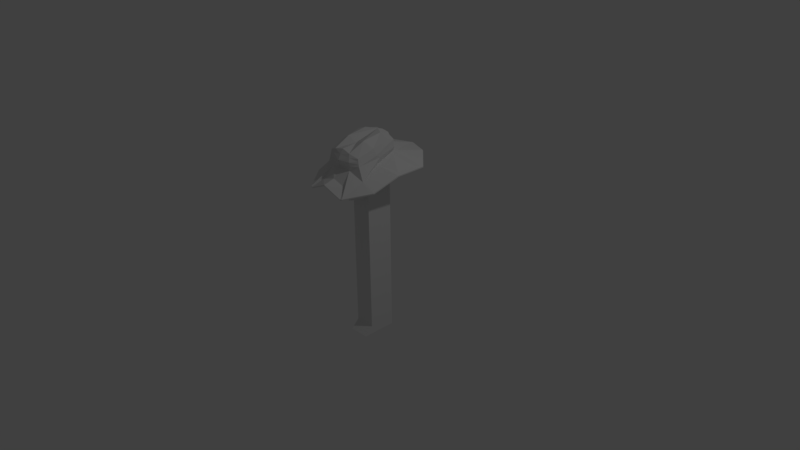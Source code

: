 # Source: dispenser.blend  (saved by Blender 2.77.0; exported with 4.5.12 LTS)
import bpy
from mathutils import Matrix  # noqa: F401  (used for matrix-valued properties, if any)

bpy.ops.wm.read_factory_settings(use_empty=True)
scene = bpy.context.scene
scene.name = 'Scene'

# ---- collections
col_collection_1 = bpy.data.collections.new('Collection 1'); scene.collection.children.link(col_collection_1)

# ---- materials (node trees are filled in below, after node groups)
mat_none = bpy.data.materials.new('None')
mat_none.alpha_threshold = 0.0
mat_none.use_transparent_shadow = False
mat_none.specular_color = (0.8, 0.8, 0.8)
mat_none.roughness = 0.5
mat_none.line_color = (0.0, 0.0, 0.0, 1.0)
mat_material = bpy.data.materials.new('Material')
mat_material.alpha_threshold = 0.0
mat_material.use_transparent_shadow = False
mat_material.roughness = 0.5
mat_material.line_color = (0.0, 0.0, 0.0, 1.0)

# ---- material node trees

# ---- world
world_world = bpy.data.worlds.new('World'); scene.world = world_world
world_world.color = (0.05088, 0.05088, 0.05088)
world_world.use_sun_shadow = False
world_world.sun_shadow_jitter_overblur = 0.0
world_world.cycles.sampling_method = 'MANUAL'

# ---- cameras
cam_camera = bpy.data.cameras.new('Camera')
cam_camera.clip_end = 100.0
cam_camera.lens = 35.0
cam_camera.sensor_width = 32.0
cam_camera.sensor_height = 18.0
cam_camera.ortho_scale = 7.314
cam_camera.dof.focus_distance = 0.0
cam_camera.dof.aperture_fstop = 128.0

# ---- lights
light_lamp = bpy.data.lights.new('Lamp', 'POINT')
light_lamp.transmission_factor = 0.0
light_lamp.cutoff_distance = 30.0
light_lamp.energy = 100.0
light_lamp.shadow_buffer_clip_start = 1.001
light_lamp.shadow_soft_size = 0.1
light_lamp.shadow_maximum_resolution = 0.006
light_lamp.use_absolute_resolution = True

# ---- meshes
me_cube_003 = bpy.data.meshes.new('Cube.003')
me_cube_003.from_pydata([(0.1691, -0.7054, 10.82), (0.1993, -0.4782, 10.89), (0.4383, -0.2973, 10.96), (0.3024, -0.5955, 10.88), (0.152, 0.5414, 11.64), (0.3342, 0.4215, 11.51), (0.1059, 0.3426, 11.03), (0.04814, 0.3638, 11.03), (0.4772, -0.5, 11.51), (0.4047, -0.6578, 11.51), (0.2386, -0.8444, 11.83), (0.4396, -0.5, 11.85), (0.0, -0.5, 12.29), (0.0, -0.9374, 11.86), (0.08838, 0.1536, 11.0), (0.1943, 0.2875, 11.01), (0.4491, 0.2362, 11.52), (0.4658, -0.1062, 11.51), (0.3601, 0.01367, 11.01), (0.3585, 0.2624, 11.92), (0.0, 0.6414, 11.75), (0.0, 0.4382, 12.21), (0.1637, -0.2285, 11.01), (0.0, -0.7855, 10.78), (0.4731, -0.1234, 11.92), (0.0, 0.0, 12.35), (0.0, -0.4305, 10.89), (0.0, 0.0419, 10.99), (0.0, -0.629, 10.82), (0.0, 0.3814, 11.03), (-0.1691, -0.7054, 10.82), (-0.3024, -0.5955, 10.88), (-0.4383, -0.2973, 10.96), (-0.1993, -0.4782, 10.89), (-0.152, 0.5414, 11.64), (-0.04814, 0.3638, 11.03), (-0.1059, 0.3426, 11.03), (-0.3342, 0.4215, 11.51), (-0.4772, -0.5, 11.51), (-0.4047, -0.6578, 11.51), (-0.2386, -0.8444, 11.83), (-0.4396, -0.5, 11.85), (-0.08838, 0.1536, 11.0), (-0.1943, 0.2875, 11.01), (-0.4491, 0.2362, 11.52), (-0.3601, 0.01367, 11.01), (-0.4658, -0.1062, 11.51), (-0.3585, 0.2624, 11.92), (-0.1637, -0.2285, 11.01), (-0.4731, -0.1234, 11.92), (0.002137, -1.251, 11.54), (0.002562, -1.256, 11.48), (0.002835, -1.561, 11.43), (0.002549, -1.57, 11.46), (0.004031, -0.3495, 11.97), (0.08889, 0.5163, 12.02), (0.5836, 0.2302, 11.99), (0.5817, -0.3066, 11.82), (0.2929, -0.328, 11.9), (0.288, -0.4847, 12.41), (0.2907, 0.07773, 12.49), (0.002349, 0.2541, 12.49), (0.002015, -0.4756, 12.29), (0.2659, -0.9426, 12.19), (-0.001132, -0.9197, 12.25), (0.291, -0.8658, 11.74), (0.5786, -0.8734, 11.61), (0.5836, 0.2302, 11.99), (0.5817, -0.3066, 11.82), (0.622, 0.2484, 12.15), (0.6182, -0.2374, 12.0), (0.5643, 0.2529, 12.03), (0.3405, -1.011, 11.9), (0.001376, -1.029, 11.88), (0.002054, -0.966, 11.76), (0.3128, -0.9972, 11.77), (0.5615, -0.8899, 11.9), (0.6952, -0.8955, 11.54), (0.5798, 0.1077, 12.39), (0.006577, 0.5595, 12.05), (0.441, -1.249, 11.4), (0.5471, -1.53, 11.23), (0.5474, -1.52, 11.2), (0.6073, -1.519, 11.24), (0.6076, -1.51, 11.21), (0.4119, -1.175, 11.44), (0.5817, -0.3066, 11.82), (1.086, -0.8838, 11.33), (1.086, -0.893, 11.36), (1.173, -0.1319, 11.63), (1.174, -0.1227, 11.6), (1.241, 0.6583, 11.67), (1.241, 0.6675, 11.64), (0.01431, 1.485, 11.77), (0.6107, 1.272, 11.77), (0.01459, 1.494, 11.74), (0.611, 1.281, 11.74), (0.002603, -0.9829, 11.68), (0.51, -0.8729, 12.1), (0.5637, -0.4072, 12.26), (0.5274, -0.8786, 12.03), (0.3002, -0.9834, 12.1), (0.3346, -1.024, 12.0), (0.5448, -0.8844, 11.96), (0.5919, -0.377, 12.17), (0.62, -0.3468, 12.08), (-0.000217, -1.006, 12.13), (0.000698, -1.092, 12.0), (0.5941, 0.1712, 12.37), (0.6085, 0.2347, 12.36), (0.1513, 0.3574, 12.45), (0.2868, 0.3334, 12.41), (0.004567, 0.4082, 12.43), (0.1589, 0.471, 12.36), (0.3133, 0.3968, 12.29), (-0.000788, -1.57, 11.46), (-0.000502, -1.561, 11.43), (-0.2834, -0.3247, 11.89), (-0.5708, -0.2998, 11.82), (-0.5689, 0.2369, 11.98), (-0.07152, 0.5173, 12.02), (-0.2882, -0.4814, 12.41), (-0.00041, -0.4756, 12.29), (0.004712, 0.2541, 12.49), (-0.2856, 0.08108, 12.49), (-0.2681, -0.9395, 12.19), (-0.00178, -0.9197, 12.25), (-0.2853, -0.8625, 11.73), (-0.5711, -0.8667, 11.61), (-0.5708, -0.2998, 11.82), (-0.5689, 0.2369, 11.98), (-0.6097, 0.2556, 12.14), (-0.55, 0.2594, 12.02), (-0.6092, -0.2303, 11.99), (-0.3391, -1.007, 11.9), (-0.3091, -0.9936, 11.76), (0.000145, -1.029, 11.88), (-0.6868, -0.8874, 11.53), (-0.5585, -0.8833, 11.89), (-0.5727, 0.1144, 12.38), (0.01094, 0.5594, 12.05), (-0.4345, -1.244, 11.4), (-0.5413, -1.523, 11.22), (-0.541, -1.514, 11.19), (-0.6012, -1.503, 11.2), (-0.6015, -1.512, 11.23), (-0.4053, -1.17, 11.44), (-0.5708, -0.2998, 11.82), (-1.074, -0.8804, 11.34), (-1.074, -0.8712, 11.31), (-1.157, -0.1183, 11.61), (-1.157, -0.1091, 11.58), (-1.216, 0.6726, 11.65), (-1.216, 0.6818, 11.62), (-0.5805, 1.279, 11.76), (0.01825, 1.485, 11.77), (0.01853, 1.494, 11.74), (-0.5802, 1.288, 11.73), (-0.5099, -0.867, 12.09), (-0.5606, -0.4007, 12.25), (-0.5263, -0.8725, 12.02), (-0.5427, -0.878, 11.95), (-0.3347, -1.02, 11.99), (-0.3014, -0.9799, 12.09), (-0.5871, -0.3701, 12.16), (-0.6135, -0.3396, 12.07), (-0.001767, -1.092, 12.0), (-0.001774, -1.006, 12.13), (-0.5861, 0.178, 12.36), (-0.5995, 0.2417, 12.35), (-0.1423, 0.3591, 12.45), (-0.2775, 0.3367, 12.4), (0.005252, 0.4082, 12.43), (-0.3014, 0.4004, 12.29), (-0.1473, 0.4727, 12.36)], [], [(0, 1, 2, 3), (4, 5, 6, 7), (8, 9, 3, 2), (10, 11, 12, 13), (14, 7, 6, 15), (16, 17, 18, 15), (19, 4, 20, 21), (1, 22, 18, 2), (23, 0, 10, 13), (11, 24, 25, 12), (17, 8, 2, 18), (24, 19, 21, 25), (5, 16, 15, 6), (22, 14, 15, 18), (26, 27, 14, 22), (17, 16, 19, 24), (8, 17, 24, 11), (0, 3, 9, 10), (28, 26, 22, 1), (16, 5, 4, 19), (27, 29, 7, 14), (9, 8, 11, 10), (20, 4, 7, 29), (1, 0, 23, 28), (30, 31, 32, 33), (34, 35, 36, 37), (38, 32, 31, 39), (40, 13, 12, 41), (42, 43, 36, 35), (44, 43, 45, 46), (47, 21, 20, 34), (33, 32, 45, 48), (40, 30, 23, 13), (41, 12, 25, 49), (46, 45, 32, 38), (49, 25, 21, 47), (37, 36, 43, 44), (48, 45, 43, 42), (26, 48, 42, 27), (46, 49, 47, 44), (38, 41, 49, 46), (39, 31, 30, 40), (28, 33, 48, 26), (44, 47, 34, 37), (27, 42, 35, 29), (39, 40, 41, 38), (20, 29, 35, 34), (23, 30, 33, 28), (50, 51, 52, 53), (59, 60, 61, 62), (63, 59, 62, 64), (65, 58, 57, 66), (57, 56, 67, 68), (69, 70, 57, 71), (72, 73, 74, 75), (70, 76, 77, 57), (60, 78, 61), (79, 71, 67, 55), (57, 77, 66, 68), (80, 50, 53, 81), (71, 57, 68, 67), (56, 55, 67), (66, 57, 68), (81, 53, 52, 82), (66, 77, 83, 84), (57, 66, 86), (77, 66, 87, 88), (77, 57, 89, 88), (86, 66, 87, 90), (57, 71, 91, 89), (56, 57, 90, 92), (71, 79, 93, 94), (79, 55, 95, 93), (55, 56, 96, 95), (56, 92, 96), (71, 94, 91), (96, 92, 91, 94), (66, 87, 84), (77, 88, 83), (83, 88, 87, 84), (92, 90, 89, 91), (95, 96, 94, 93), (51, 85, 82, 52), (83, 81, 82, 84), (76, 72, 75, 77), (97, 54, 58, 65), (98, 99, 59, 63), (99, 78, 60, 59), (87, 88, 89, 90), (100, 101, 102, 103), (104, 100, 103, 105), (101, 106, 107, 102), (108, 104, 105, 109), (110, 108, 109, 111), (111, 109, 69, 114), (103, 102, 72, 76), (105, 103, 76, 70), (102, 107, 73, 72), (109, 105, 70, 69), (110, 111, 114, 113), (61, 110, 113, 112), (61, 78, 108, 110), (78, 99, 104, 108), (63, 64, 106, 101), (99, 98, 100, 104), (98, 63, 101, 100), (97, 65, 85, 51), (75, 74, 50, 80), (50, 115, 116, 51), (121, 122, 123, 124), (125, 126, 122, 121), (127, 128, 118, 117), (118, 129, 130, 119), (131, 132, 118, 133), (134, 135, 74, 136), (133, 118, 137, 138), (124, 123, 139), (140, 120, 130, 132), (118, 129, 128, 137), (141, 142, 115, 50), (132, 130, 129, 118), (119, 130, 120), (128, 129, 118), (142, 143, 116, 115), (128, 144, 145, 137), (118, 147, 128), (137, 148, 149, 128), (137, 148, 150, 118), (147, 151, 149, 128), (118, 150, 152, 132), (119, 153, 151, 118), (132, 154, 155, 140), (140, 155, 156, 120), (120, 156, 157, 119), (119, 157, 153), (132, 152, 154), (157, 154, 152, 153), (128, 144, 149), (137, 145, 148), (145, 144, 149, 148), (153, 152, 150, 151), (156, 155, 154, 157), (51, 116, 143, 146), (145, 144, 143, 142), (138, 137, 135, 134), (97, 127, 117, 54), (158, 125, 121, 159), (159, 121, 124, 139), (149, 151, 150, 148), (160, 161, 162, 163), (164, 165, 161, 160), (163, 162, 166, 167), (168, 169, 165, 164), (170, 171, 169, 168), (171, 173, 131, 169), (161, 138, 134, 162), (165, 133, 138, 161), (162, 134, 136, 166), (169, 131, 133, 165), (170, 174, 173, 171), (123, 172, 174, 170), (123, 170, 168, 139), (139, 168, 164, 159), (125, 163, 167, 126), (159, 164, 160, 158), (158, 160, 163, 125), (97, 51, 146, 127), (135, 141, 50, 74), (74, 50, 51, 97), (174, 172, 140), (173, 174, 140), (131, 173, 140), (132, 131, 140), (135, 137, 145), (141, 135, 145), (142, 141, 145), (128, 127, 146), (144, 128, 146), (144, 146, 143), (119, 120, 54), (118, 119, 117), (117, 119, 54), (79, 112, 113), (79, 113, 114), (79, 114, 69), (79, 69, 71), (83, 77, 75), (83, 75, 80), (83, 80, 81), (85, 65, 66), (85, 66, 84), (82, 85, 84), (54, 55, 56), (54, 56, 58), (58, 56, 57)])
me_cube_003.materials.append(mat_none)
me_cube_003.use_remesh_preserve_volume = False
me_cube_003.use_remesh_preserve_attributes = False
me_cube_003.use_mirror_vertex_groups = False
me_cube_003.update()
me_cube = bpy.data.meshes.new('Cube')
me_cube.from_pydata([(0.1361, 0.1756, -1.064), (0.1361, -0.2946, -1.064), (0.1361, 0.1756, 1.0), (0.1361, -0.1829, 1.0), (0.1361, -5.96e-08, -1.064), (0.1361, -5.364e-07, 1.0), (0.1361, 0.1756, 0.0), (0.1361, -0.1829, 0.0), (0.1361, -2.98e-07, 0.0), (1.788e-07, 0.1756, -1.064), (0.0, -0.2946, -1.064), (2.384e-07, 0.1756, 1.0), (-5.364e-07, -0.1829, 1.0), (-1.192e-07, -1.788e-07, 1.0), (5.96e-08, 1.192e-07, -1.064), (2.384e-07, 0.1756, 0.0), (-2.98e-07, -0.1829, 0.0), (0.1361, -8.391e-08, -0.9552), (0.1361, 0.1756, -0.9552), (0.1361, -0.1829, -0.9552), (-3.038e-08, -0.1829, -0.9552), (1.849e-07, 0.1756, -0.9552)], [], [(8, 5, 3, 7), (6, 2, 5, 8), (18, 6, 8, 17), (17, 8, 7, 19), (19, 7, 16, 20), (2, 6, 15, 11), (0, 4, 14, 9), (2, 11, 13, 5), (18, 0, 9, 21), (7, 3, 12, 16), (5, 13, 12, 3), (4, 1, 10, 14), (6, 18, 21, 15), (1, 19, 20, 10), (4, 17, 19, 1), (0, 18, 17, 4)])
me_cube.materials.append(mat_material)
me_cube.use_remesh_preserve_volume = False
me_cube.use_remesh_preserve_attributes = False
me_cube.use_mirror_vertex_groups = False
me_cube.update()
arm_armature_001 = bpy.data.armatures.new('Armature.001')  # bones are not reproduced

# ---- objects
ob_armature = bpy.data.objects.new('Armature', arm_armature_001)
ob_cube_003 = bpy.data.objects.new('Cube.003', me_cube_003)
ob_cube = bpy.data.objects.new('Cube', me_cube)
ob_lamp = bpy.data.objects.new('Lamp', light_lamp)
ob_camera = bpy.data.objects.new('Camera', cam_camera)

# ---- transforms, parenting, visibility, modifiers, constraints
ob_armature.location = (0.0, 0.0, -0.7239)
ob_armature.show_in_front = True
ob_armature.lineart.crease_threshold = 0.0
ob_cube_003.parent = ob_armature
ob_cube_003.matrix_parent_inverse = Matrix(((1.0, 0.0, 0.0, 0.0), (0.0, 1.0, 0.0, 0.0), (0.0, 0.0, 1.0, 0.7239), (0.0, 0.0, 0.0, 1.0)))
ob_cube_003.location = (0.0, -4.442e-05, -4.218)
ob_cube_003.scale = (0.4728, 0.4728, 0.4728)
ob_cube_003.lock_rotations_4d = False
ob_cube_003.empty_display_type = 'ARROWS'
ob_cube_003.lineart.crease_threshold = 0.0
_vg = ob_cube_003.vertex_groups.new(name='Pelvis')
_vg = ob_cube_003.vertex_groups.new(name='Torso')
_vg = ob_cube_003.vertex_groups.new(name='Chest')
_vg = ob_cube_003.vertex_groups.new(name='Neck')
for _i, _w in zip([0, 1, 2, 3, 4, 5, 6, 7, 8, 9, 10, 11, 12, 13, 14, 15, 16, 17, 18, 19, 20, 21, 22, 23, 24, 25, 26, 27, 28, 29, 30, 31, 32, 33, 35, 36, 42, 43, 45, 48, 50, 53, 55, 57, 59, 60, 61, 63, 66, 69, 70, 71, 72, 75, 76, 77, 78, 79, 80, 81, 82, 83, 84, 85, 86, 87, 88, 89, 90, 91, 92, 93, 94, 95, 96, 98, 99, 100, 101, 102, 103, 104, 105, 108, 109, 110, 111, 112, 113, 114, 119, 120, 121, 122, 123, 124, 139, 140, 153, 155, 156, 157, 159, 168, 169, 170, 171, 172, 173, 174], [0.0, 0.0, 0.0, 0.0, 0.0, 0.0, 0.0, 0.0, 0.0, 0.0, 0.0, 0.0, 0.0, 0.0, 0.0, 0.0, 0.0, 0.0, 0.0, 0.0, 0.0, 0.0, 0.0, 0.0, 0.0, 0.0, 0.0, 0.0, 0.0, 0.0, 0.0, 0.0, 0.0, 0.0, 0.0, 0.0, 0.0, 0.0, 0.0, 0.0, 0.0, 0.0, 0.0, 0.0, 0.0, 0.0, 0.0, 0.0, 0.0, 0.0, 0.0, 0.0, 0.0, 0.0, 0.0, 0.0, 0.0, 0.0, 0.0, 0.0, 0.0, 0.0, 0.0, 0.0, 0.0, 0.0, 0.0, 0.0, 0.0, 0.0, 0.0, 0.0, 0.0, 0.0, 0.0, 0.0, 0.0, 0.0, 0.0, 0.0, 0.0, 0.0, 0.0, 0.0, 0.0, 0.0, 0.0, 0.0, 0.0, 0.0, 0.0, 0.0, 0.0, 0.0, 0.0, 0.0, 0.0, 0.0, 0.0, 0.0, 0.0, 0.0, 0.0, 0.0, 0.0, 0.0, 0.0, 0.0, 0.0, 0.0]): _vg.add([_i], _w, 'REPLACE')
_vg = ob_cube_003.vertex_groups.new(name='Head')
for _i, _w in zip([0, 1, 2, 3, 4, 5, 6, 7, 8, 9, 10, 11, 12, 13, 14, 15, 16, 17, 18, 19, 20, 21, 22, 23, 24, 25, 26, 27, 28, 29, 30, 31, 32, 33, 34, 35, 36, 37, 38, 39, 40, 41, 42, 43, 44, 45, 46, 47, 48, 49, 50, 51, 52, 53, 54, 55, 56, 57, 58, 59, 60, 61, 62, 63, 64, 65, 66, 67, 68, 69, 70, 71, 72, 73, 74, 75, 76, 77, 78, 79, 80, 81, 82, 83, 84, 85, 86, 87, 88, 89, 90, 91, 92, 93, 94, 95, 96, 97, 98, 99, 100, 101, 102, 103, 104, 105, 106, 107, 108, 109, 110, 111, 112, 113, 114, 115, 116, 117, 118, 119, 120, 121, 122, 123, 124, 125, 126, 127, 128, 129, 130, 131, 132, 133, 134, 135, 136, 137, 138, 139, 140, 141, 142, 143, 144, 145, 146, 147, 148, 149, 150, 151, 152, 153, 154, 155, 156, 157, 158, 159, 160, 161, 162, 163, 164, 165, 166, 167, 168, 169, 170, 171, 172, 173, 174], [1.0, 1.0, 1.0, 1.0, 1.0, 1.0, 1.0, 1.0, 1.0, 1.0, 1.0, 1.0, 1.0, 1.0, 1.0, 1.0, 1.0, 1.0, 1.0, 1.0, 1.0, 1.0, 1.0, 1.0, 1.0, 1.0, 1.0, 1.0, 1.0, 1.0, 1.0, 1.0, 1.0, 1.0, 1.0, 1.0, 1.0, 1.0, 1.0, 1.0, 1.0, 1.0, 1.0, 1.0, 1.0, 1.0, 1.0, 1.0, 1.0, 1.0, 1.0, 1.0, 1.0, 1.0, 0.1179, 0.7215, 0.7743, 1.0, 0.1229, 1.0, 1.0, 1.0, 1.0, 1.0, 1.0, 0.1389, 0.1349, 0.7745, 0.614, 1.0, 1.0, 1.0, 1.0, 0.9997, 1.0, 1.0, 1.0, 1.0, 1.0, 1.0, 1.0, 1.0, 1.0, 1.0, 1.0, 1.0, 0.1174, 1.0, 1.0, 1.0, 1.0, 1.0, 1.0, 1.0, 1.0, 1.0, 1.0, 0.1504, 1.0, 1.0, 1.0, 1.0, 1.0, 1.0, 1.0, 1.0, 1.0, 1.0, 1.0, 1.0, 1.0, 1.0, 1.0, 1.0, 1.0, 1.0, 1.0, 0.1119, 1.0, 1.0, 1.0, 1.0, 1.0, 1.0, 1.0, 1.0, 1.0, 0.1335, 1.0, 0.09291, 0.09216, 0.9999, 0.9999, 1.0, 1.0, 1.0, 1.0, 1.0, 1.0, 1.0, 1.0, 0.9998, 0.9994, 0.9987, 0.1324, 1.0, 0.9999, 1.0, 1.0, 1.0, 0.9999, 1.0, 0.9995, 1.0, 1.0, 1.0, 1.0, 1.0, 1.0, 1.0, 1.0, 1.0, 1.0, 1.0, 1.0, 1.0, 1.0, 1.0, 1.0, 1.0, 1.0, 1.0, 1.0, 1.0, 1.0]): _vg.add([_i], _w, 'REPLACE')
_vg = ob_cube_003.vertex_groups.new(name='Shoulder_L')
for _i, _w in zip([0, 1, 2, 3, 6, 7, 8, 9, 10, 11, 12, 13, 14, 15, 18, 22, 23, 24, 25, 26, 27, 28, 29, 30, 31, 32, 33, 35, 36, 38, 39, 40, 41, 42, 43, 45, 48, 50, 51, 52, 53, 54, 55, 56, 57, 58, 59, 60, 61, 62, 63, 64, 65, 66, 68, 70, 71, 72, 73, 74, 75, 76, 77, 78, 79, 80, 81, 82, 83, 84, 85, 86, 87, 88, 89, 90, 91, 92, 93, 95, 96, 97, 98, 99, 100, 101, 102, 103, 104, 105, 106, 107, 108, 109, 115, 116, 117, 118, 119, 120, 121, 122, 123, 124, 125, 126, 127, 128, 129, 130, 132, 133, 134, 135, 136, 137, 138, 139, 140, 141, 142, 143, 144, 145, 146, 147, 148, 149, 150, 151, 152, 153, 154, 155, 156, 157, 158, 159, 160, 161, 162, 163, 164, 165, 166, 167, 168, 169], [0.0, 0.0, 0.0, 0.0, 0.0, 0.0, 0.0, 0.0, 0.0, 0.0, 0.0, 0.0, 0.0, 0.0, 0.0, 0.0, 0.0, 0.0, 0.0, 0.0, 0.0, 0.0, 0.0, 0.0, 0.0, 0.0, 0.0, 0.0, 0.0, 0.0, 0.0, 0.0, 0.0, 0.0, 0.0, 0.0, 0.0, 0.0, 0.0, 0.0, 0.0, 0.0, 0.0, 0.0, 0.0, 0.0, 0.0, 0.0, 0.0, 0.0, 0.0, 0.0, 0.0, 0.0, 0.0, 0.0, 0.0, 0.0, 0.0, 0.0, 0.0, 0.0, 0.0, 0.0, 0.0, 0.0, 0.0, 0.0, 0.0, 0.0, 0.0, 0.0, 0.0, 0.0, 0.0, 0.0, 0.0, 0.0, 0.0, 0.0, 0.0, 0.0, 0.0, 0.0, 0.0, 0.0, 0.0, 0.0, 0.0, 0.0, 0.0, 0.0, 0.0, 0.0, 0.0, 0.0, 0.0, 0.0, 0.0, 0.0, 0.0, 0.0, 0.0, 0.0, 0.0, 0.0, 0.0, 0.0, 0.0, 0.0, 0.0, 0.0, 0.0, 0.0, 0.0, 0.0, 0.0, 0.0, 0.0, 0.0, 0.0, 0.0, 0.0, 0.0, 0.0, 0.0, 0.0, 0.0, 0.0, 0.0, 0.0, 0.0, 0.0, 0.0, 0.0, 0.0, 0.0, 0.0, 0.0, 0.0, 0.0, 0.0, 0.0, 0.0, 0.0, 0.0, 0.0, 0.0]): _vg.add([_i], _w, 'REPLACE')
_vg = ob_cube_003.vertex_groups.new(name='UpperArm_L')
for _i, _w in zip([0, 1, 2, 3, 4, 5, 6, 7, 8, 9, 10, 11, 12, 13, 14, 15, 16, 17, 18, 19, 20, 21, 22, 23, 24, 25, 26, 27, 28, 29, 30, 31, 32, 33, 34, 35, 36, 37, 38, 39, 40, 41, 42, 43, 44, 45, 46, 47, 48, 49, 50, 51, 52, 53, 54, 55, 56, 57, 58, 59, 60, 61, 62, 63, 64, 65, 66, 67, 68, 69, 70, 71, 72, 73, 74, 75, 76, 77, 78, 79, 80, 81, 82, 83, 84, 85, 86, 87, 88, 89, 90, 91, 92, 93, 94, 95, 96, 97, 98, 99, 100, 101, 102, 103, 104, 105, 106, 107, 108, 109, 110, 111, 112, 113, 114, 115, 116, 117, 118, 119, 120, 121, 122, 123, 124, 125, 126, 127, 128, 129, 130, 131, 132, 133, 134, 135, 136, 137, 138, 139, 140, 141, 142, 143, 144, 145, 146, 147, 148, 149, 150, 151, 152, 153, 154, 155, 156, 157, 158, 159, 160, 161, 162, 163, 164, 165, 166, 167, 168, 169, 170, 171, 172, 173, 174], [0.0, 0.0, 0.0, 0.0, 0.0, 0.0, 0.0, 0.0, 0.0, 0.0, 0.0, 0.0, 0.0, 0.0, 0.0, 0.0, 0.0, 0.0, 0.0, 0.0, 0.0, 0.0, 0.0, 0.0, 0.0, 0.0, 0.0, 0.0, 0.0, 0.0, 0.0, 0.0, 0.0, 0.0, 0.0, 0.0, 0.0, 0.0, 0.0, 0.0, 0.0, 0.0, 0.0, 0.0, 0.0, 0.0, 0.0, 0.0, 0.0, 0.0, 1.688e-13, 1.136e-13, 5.093e-10, 5.931e-10, 0.0003553, 9.353e-06, 3.169e-11, 9.219e-16, 3.972e-08, 7.345e-14, 4.168e-08, 4.908e-09, 1.283e-09, 2.613e-11, 2.575e-10, 5.752e-07, 8.457e-10, 1.746e-10, 5.439e-05, 5.38e-06, 1.183e-07, 2.498e-08, 2.474e-06, 3.172e-08, 2.696e-11, 3.632e-07, 1.172e-06, 2.899e-13, 3.836e-07, 2.024e-08, 1.446e-08, 3.487e-09, 2.374e-09, 1.542e-09, 1.781e-15, 5.359e-09, 7.959e-08, 1.108e-11, 7.429e-13, 3.775e-12, 2.831e-13, 5.919e-17, 2.751e-19, 7.821e-06, 2.076e-11, 0.001229, 2.421e-12, 4.405e-05, 4.926e-10, 2.267e-11, 1.298e-05, 1.969e-05, 6.998e-06, 4.757e-06, 1.21e-05, 2.695e-06, 7.498e-06, 5.37e-07, 3.079e-06, 3.027e-06, 2.457e-07, 3.24e-06, 2.107e-08, 5.423e-07, 8.43e-05, 1.557e-11, 2.043e-11, 7.082e-05, 2.643e-13, 0.000169, 6.334e-08, 1.422e-09, 6.014e-10, 1.113e-10, 9.544e-10, 2.498e-10, 2.176e-10, 0.0002666, 1.38e-24, 0.00142, 6.482e-05, 5.845e-11, 8.78e-12, 1.087e-06, 1.166e-13, 3.164e-17, 2.524e-08, 3.016e-25, 1.646e-13, 9.527e-11, 2.899e-09, 1.015e-21, 1.021e-14, 1.261e-13, 4.32e-17, 6.073e-16, 6.568e-22, 6.121e-13, 2.336e-19, 7.041e-20, 1e-13, 5.055e-14, 1.289e-10, 0.00541, 5.155e-09, 1.387e-06, 1.54e-06, 6.077e-05, 1.144e-09, 4.998e-08, 1.229e-10, 8.285e-12, 1.627e-11, 1.294e-08, 0.0001692, 1.283e-05, 2.473e-07, 7.259e-06, 5.87e-11, 1.363e-12, 6.923e-10, 9.724e-11, 2.797e-09, 7.659e-11, 4.513e-09]): _vg.add([_i], _w, 'REPLACE')
_vg = ob_cube_003.vertex_groups.new(name='Forearm_L')
for _i, _w in zip([0, 1, 2, 3, 4, 5, 6, 7, 8, 9, 10, 11, 12, 13, 14, 15, 16, 17, 18, 19, 20, 21, 22, 23, 24, 25, 26, 27, 28, 29, 30, 31, 32, 33, 34, 35, 36, 37, 38, 39, 40, 41, 42, 43, 44, 45, 46, 47, 48, 49, 50, 51, 52, 53, 54, 55, 56, 57, 58, 59, 60, 61, 62, 63, 64, 65, 66, 67, 68, 69, 70, 71, 72, 73, 74, 75, 76, 77, 78, 79, 80, 81, 82, 83, 84, 85, 86, 87, 88, 89, 90, 91, 92, 93, 94, 95, 96, 97, 98, 99, 100, 101, 102, 103, 104, 105, 106, 107, 108, 109, 110, 111, 112, 113, 114, 115, 116, 117, 118, 119, 120, 121, 122, 123, 124, 125, 126, 127, 128, 129, 130, 131, 132, 133, 134, 135, 136, 137, 138, 139, 140, 141, 142, 143, 144, 145, 146, 147, 148, 149, 150, 151, 152, 153, 154, 155, 156, 157, 158, 159, 160, 161, 162, 163, 164, 165, 166, 167, 168, 169, 170, 171, 172, 173, 174], [0.0, 0.0, 0.0, 0.0, 0.0, 0.0, 0.0, 0.0, 0.0, 0.0, 0.0, 0.0, 0.0, 0.0, 0.0, 0.0, 0.0, 0.0, 0.0, 0.0, 0.0, 0.0, 0.0, 0.0, 0.0, 0.0, 0.0, 0.0, 0.0, 0.0, 0.0, 0.0, 0.0, 0.0, 0.0, 0.0, 0.0, 0.0, 0.0, 0.0, 0.0, 0.0, 0.0, 0.0, 0.0, 0.0, 0.0, 0.0, 0.0, 0.0, 3.39e-09, 2.571e-11, 8.984e-08, 1.639e-07, 6.682e-07, 5.407e-08, 1.61e-05, 2.244e-16, 1.289e-07, 2.09e-11, 1.013e-10, 2.115e-07, 1.364e-06, 6.916e-07, 1.674e-05, 0.003681, 7.184e-08, 0.0002228, 1.754e-07, 2.115e-08, 5.458e-08, 5.219e-12, 3.983e-07, 2.897e-07, 1.439e-09, 6.897e-09, 5.846e-07, 1.818e-15, 4.574e-10, 3.425e-15, 1.571e-10, 2.425e-08, 1.703e-08, 0.0, 9.738e-11, 1.55e-10, 1.549e-10, 1.687e-17, 1.139e-14, 3.105e-06, 6.757e-11, 6.293e-07, 4.523e-07, 2.97e-11, 1.268e-08, 4.143e-11, 2.331e-08, 0.0005147, 6.956e-07, 6.048e-11, 5.653e-07, 7.401e-07, 5.301e-07, 1.103e-06, 4.086e-07, 3.58e-07, 7.881e-06, 7.374e-07, 7.853e-06, 3.476e-06, 0.003373, 0.002265, 2.124e-08, 2.187e-10, 4.869e-05, 7.624e-08, 4.743e-10, 3.607e-05, 1.508e-13, 3.164e-05, 6.426e-10, 3.721e-07, 1.402e-06, 3.113e-13, 7.55e-07, 5.08e-05, 2.295e-05, 0.0004032, 1.455e-17, 0.0001664, 7.68e-05, 1.415e-16, 3.333e-17, 1.517e-10, 6.088e-08, 1.21e-09, 5.97e-08, 2.489e-16, 9.964e-14, 3.504e-10, 4.54e-17, 2.658e-10, 1.461e-11, 3.175e-11, 1.839e-12, 9.427e-12, 4.288e-13, 4.912e-08, 4.583e-18, 9.569e-18, 1.527e-13, 1.619e-11, 3.659e-13, 1.583e-11, 6.251e-15, 1.089e-14, 2.607e-14, 1.618e-19, 6.679e-11, 1.345e-10, 7.216e-12, 1.142e-12, 5.305e-07, 4.989e-06, 1.134e-09, 1.066e-10, 1.36e-07, 8.185e-06, 4.169e-09, 1.726e-14, 1.833e-10, 1.717e-10, 1.621e-09, 5.337e-14, 3.581e-13]): _vg.add([_i], _w, 'REPLACE')
_vg = ob_cube_003.vertex_groups.new(name='Hand_L')
for _i, _w in zip([0, 2, 3, 8, 9, 10, 11, 12, 13, 23, 24, 25, 30, 31, 32, 38, 39, 40, 41, 50, 51, 52, 53, 57, 59, 60, 62, 63, 64, 66, 70, 71, 72, 73, 74, 75, 76, 77, 78, 80, 81, 82, 83, 84, 85, 86, 89, 90, 91, 98, 99, 100, 101, 102, 103, 104, 105, 106, 107, 108, 109, 115, 116, 118, 122, 125, 126, 128, 132, 133, 134, 135, 136, 137, 138, 141, 142, 143, 144, 145, 146, 147, 148, 149, 150, 151, 152, 158, 159, 160, 161, 162, 163, 164, 165, 166, 167], [0.0, 0.0, 0.0, 0.0, 0.0, 0.0, 0.0, 0.0, 0.0, 0.0, 0.0, 0.0, 0.0, 0.0, 0.0, 0.0, 0.0, 0.0, 0.0, 0.0, 0.0, 0.0, 0.0, 0.0, 0.0, 0.0, 0.0, 0.0, 0.0, 0.0, 0.0, 0.0, 0.0, 0.0, 0.0, 0.0, 0.0, 0.0, 0.0, 0.0, 0.0, 0.0, 0.0, 0.0, 0.0, 0.0, 0.0, 0.0, 0.0, 0.0, 0.0, 0.0, 0.0, 0.0, 0.0, 0.0, 0.0, 0.0, 0.0, 0.0, 0.0, 0.0, 0.0, 0.0, 0.0, 0.0, 0.0, 0.0, 0.0, 0.0, 0.0, 0.0, 0.0, 0.0, 0.0, 0.0, 0.0, 0.0, 0.0, 0.0, 0.0, 0.0, 0.0, 0.0, 0.0, 0.0, 0.0, 0.0, 0.0, 0.0, 0.0, 0.0, 0.0, 0.0, 0.0, 0.0, 0.0]): _vg.add([_i], _w, 'REPLACE')
_vg = ob_cube_003.vertex_groups.new(name='Shoulder_R')
for _i, _w in zip([4, 5, 6, 7, 15, 16, 17, 18, 19, 20, 21, 24, 25, 29, 32, 34, 35, 36, 37, 38, 42, 43, 44, 45, 46, 55, 57, 59, 60, 61, 62, 63, 64, 69, 71, 78, 79, 89, 91, 92, 93, 94, 95, 96, 108, 109, 110, 111, 112, 113, 114, 118, 123, 124, 131, 132, 133, 137, 138, 139, 140, 154, 155, 156, 157, 159, 164, 165, 168, 169, 170, 171, 172, 173, 174], [0.0, 0.0, 0.0, 0.0, 0.0, 0.0, 0.0, 0.0, 0.0, 0.0, 0.0, 0.0, 0.0, 0.0, 0.0, 0.0, 0.0, 0.0, 0.0, 0.0, 0.0, 0.0, 0.0, 0.0, 0.0, 0.0, 0.0, 0.0, 0.0, 0.0, 0.0, 0.0, 0.0, 0.0, 0.0, 0.0, 0.0, 0.0, 0.0, 0.0, 0.0, 0.0, 0.0, 0.0, 0.0, 0.0, 0.0, 0.0, 0.0, 0.0, 0.0, 0.0, 0.0, 0.0, 0.0, 0.0, 0.0, 0.0, 0.0, 0.0, 0.0, 0.0, 0.0, 0.0, 0.0, 0.0, 0.0, 0.0, 0.0, 0.0, 0.0, 0.0, 0.0, 0.0, 0.0]): _vg.add([_i], _w, 'REPLACE')
_vg = ob_cube_003.vertex_groups.new(name='UpperArm_R')
for _i, _w in zip([0, 1, 2, 3, 4, 5, 6, 7, 8, 9, 10, 11, 12, 13, 14, 15, 16, 17, 18, 19, 20, 21, 22, 23, 24, 25, 26, 27, 28, 29, 30, 31, 32, 33, 34, 35, 36, 37, 38, 39, 40, 41, 42, 43, 44, 45, 46, 47, 48, 49, 50, 51, 52, 53, 54, 55, 56, 57, 58, 59, 60, 61, 62, 63, 64, 65, 66, 67, 68, 69, 70, 71, 72, 73, 74, 75, 76, 77, 78, 79, 80, 81, 82, 83, 84, 85, 86, 87, 88, 89, 90, 91, 92, 93, 94, 95, 96, 97, 98, 99, 100, 101, 102, 103, 104, 105, 106, 107, 108, 109, 110, 111, 112, 113, 114, 115, 116, 117, 118, 119, 120, 121, 122, 123, 124, 125, 126, 127, 128, 129, 130, 131, 132, 133, 134, 135, 136, 137, 138, 139, 140, 141, 142, 143, 144, 145, 146, 147, 148, 149, 150, 151, 152, 153, 154, 155, 156, 157, 158, 159, 160, 161, 162, 163, 164, 165, 166, 167, 168, 169, 170, 171, 172, 173, 174], [0.0, 0.0, 0.0, 0.0, 0.0, 0.0, 0.0, 0.0, 0.0, 0.0, 0.0, 0.0, 0.0, 0.0, 0.0, 0.0, 0.0, 0.0, 0.0, 0.0, 0.0, 0.0, 0.0, 0.0, 0.0, 0.0, 0.0, 0.0, 0.0, 0.0, 0.0, 0.0, 0.0, 0.0, 0.0, 0.0, 0.0, 0.0, 0.0, 0.0, 0.0, 0.0, 0.0, 0.0, 0.0, 0.0, 0.0, 0.0, 0.0, 0.0, 4.834e-13, 8.371e-14, 2.888e-17, 3.993e-17, 3.219e-06, 1.955e-10, 6.706e-12, 2.588e-19, 4.772e-08, 4.96e-12, 2.637e-11, 2.402e-10, 1.581e-09, 5.581e-15, 5.04e-15, 5.902e-14, 2.962e-16, 1.813e-09, 2.243e-10, 1.317e-11, 3.919e-11, 4.997e-18, 8.061e-11, 6.351e-08, 2.734e-08, 1.062e-10, 2.173e-15, 4.383e-23, 8.255e-12, 7.722e-12, 5.211e-22, 3.166e-19, 1.976e-19, 5.907e-19, 1.96e-19, 3.913e-20, 1.793e-12, 6.518e-26, 9.002e-26, 1.161e-16, 4.082e-19, 4.847e-11, 6.163e-18, 1.43e-08, 4.087e-08, 3.198e-07, 1.902e-09, 6.608e-10, 1.826e-13, 1.759e-15, 1.618e-11, 2.061e-09, 2.389e-10, 1.161e-14, 7.705e-12, 1.216e-11, 5.277e-07, 2.148e-07, 6.88e-10, 5.854e-10, 4.84e-08, 1.019e-06, 1.178e-07, 2.105e-06, 1.873e-05, 4.029e-17, 2.676e-17, 3.793e-08, 3.322e-11, 1.405e-10, 5.538e-07, 1.578e-10, 5.679e-05, 5.658e-10, 1.732e-06, 1.154e-09, 9.336e-07, 2.176e-09, 1.348e-12, 6.217e-09, 4.495e-08, 7.757e-11, 5.492e-13, 1.179e-10, 4.606e-08, 6.966e-09, 6.46e-08, 1.316e-13, 1.025e-10, 1.696e-11, 1.004e-10, 1.655e-14, 2.437e-14, 1.251e-14, 8.426e-17, 5.158e-14, 1.148e-13, 1.917e-10, 2.043e-08, 3.173e-08, 2.522e-07, 1.23e-06, 6.445e-09, 1.451e-06, 3.916e-08, 1.634e-09, 2.012e-09, 3.605e-09, 3.521e-09, 6.171e-12, 1.368e-09, 3.313e-10, 1.447e-07, 2.373e-07, 2.21e-10, 7.166e-12, 3.08e-07, 8.127e-07, 2.305e-10, 5.334e-11, 3.51e-07, 4.084e-06, 3.675e-11, 7.163e-07, 2.956e-07]): _vg.add([_i], _w, 'REPLACE')
_vg = ob_cube_003.vertex_groups.new(name='Forearm_R')
for _i, _w in zip([0, 1, 2, 3, 4, 5, 6, 7, 8, 9, 10, 11, 12, 13, 14, 15, 16, 17, 18, 19, 20, 21, 22, 23, 24, 25, 26, 27, 28, 29, 30, 31, 32, 33, 34, 35, 36, 37, 38, 39, 40, 41, 42, 43, 44, 45, 46, 47, 48, 49, 50, 51, 52, 53, 54, 55, 56, 57, 58, 59, 60, 61, 62, 63, 64, 65, 66, 67, 68, 69, 70, 71, 72, 73, 74, 75, 76, 77, 78, 79, 80, 81, 82, 83, 84, 85, 86, 87, 88, 89, 90, 91, 92, 93, 94, 95, 96, 97, 98, 99, 100, 101, 102, 103, 104, 105, 106, 107, 108, 109, 110, 111, 112, 113, 114, 115, 116, 117, 118, 119, 120, 121, 122, 123, 124, 125, 126, 127, 128, 129, 130, 131, 132, 133, 134, 135, 136, 137, 138, 139, 140, 141, 142, 143, 144, 145, 146, 147, 148, 149, 150, 151, 152, 153, 154, 155, 156, 157, 158, 159, 160, 161, 162, 163, 164, 165, 166, 167, 168, 169, 170, 171, 172, 173, 174], [0.0, 0.0, 0.0, 0.0, 0.0, 0.0, 0.0, 0.0, 0.0, 0.0, 0.0, 0.0, 0.0, 0.0, 0.0, 0.0, 0.0, 0.0, 0.0, 0.0, 0.0, 0.0, 0.0, 0.0, 0.0, 0.0, 0.0, 0.0, 0.0, 0.0, 0.0, 0.0, 0.0, 0.0, 0.0, 0.0, 0.0, 0.0, 0.0, 0.0, 0.0, 0.0, 0.0, 0.0, 0.0, 0.0, 0.0, 0.0, 0.0, 0.0, 1.137e-27, 2.205e-26, 1.679e-17, 4.881e-17, 4.266e-12, 1.793e-18, 1.707e-11, 5.182e-21, 1.308e-12, 1.074e-26, 9.03e-21, 3.515e-21, 2.429e-21, 2.531e-19, 3.191e-22, 1.506e-12, 4.643e-12, 1.758e-10, 1.455e-11, 7.045e-13, 0.0004031, 9.733e-25, 1.503e-15, 2.178e-14, 4.463e-16, 1.44e-17, 4.35e-15, 1.356e-17, 2.583e-19, 6.654e-20, 3.56e-19, 6.455e-15, 3.703e-15, 1.146e-14, 1.044e-15, 1.077e-19, 2.189e-11, 9.106e-11, 1.32e-10, 4.186e-12, 1.211e-08, 5.072e-10, 1.238e-10, 1.071e-16, 4.536e-11, 4.542e-17, 4.917e-11, 1.267e-10, 1.988e-11, 1.815e-20, 1.979e-06, 2.482e-13, 3.008e-14, 7.71e-12, 5.005e-07, 9.464e-08, 2.996e-14, 1.292e-14, 2.01e-09, 6.386e-10, 2.786e-11, 1.78e-06, 1.086e-12, 4.889e-12, 1.114e-07, 7.428e-29, 2.778e-23, 1.206e-07, 3.279e-25, 4.041e-06, 9.721e-12, 1.229e-19, 9.405e-12, 9.697e-22, 3.214e-18, 5.452e-13, 6.002e-13, 0.0005964, 2.73e-24, 0.001515, 3.288e-06, 2.045e-18, 8.595e-25, 0.0, 5.025e-14, 1.36e-17, 2.055e-14, 4.807e-34, 1.77e-24, 3.824e-15, 3.081e-20, 1.579e-31, 5.012e-37, 2.467e-30, 3.985e-25, 0.0, 2.003e-23, 6.438e-15, 3.426e-26, 1.02e-25, 1.146e-26, 9.976e-24, 5.56e-16, 3.394e-12, 7.736e-17, 7.061e-13, 9.319e-14, 2.47e-17, 6.714e-14, 3.984e-18, 2.177e-14, 4.519e-15, 8.127e-14, 7.987e-14, 2.088e-15, 1.622e-17, 1.109e-14, 5.121e-14, 1.496e-13, 4.515e-16, 3.814e-17, 2.38e-16, 1.337e-14, 2.601e-16, 2.944e-16]): _vg.add([_i], _w, 'REPLACE')
_vg = ob_cube_003.vertex_groups.new(name='Hand_R')
_vg = ob_cube_003.vertex_groups.new(name='Thigh_L')
_vg = ob_cube_003.vertex_groups.new(name='Calf_L')
_vg = ob_cube_003.vertex_groups.new(name='Thigh_R')
_vg = ob_cube_003.vertex_groups.new(name='Calf_R')
_vg = ob_cube_003.vertex_groups.new(name='Foot_L')
_vg = ob_cube_003.vertex_groups.new(name='Foot_R')
_vg = ob_cube_003.vertex_groups.new(name='Bone')
_vg = ob_cube_003.vertex_groups.new(name='Bone.001')
for _i, _w in zip([0, 1, 2, 3, 4, 5, 6, 7, 8, 9, 10, 11, 12, 13, 14, 15, 16, 17, 18, 19, 20, 21, 22, 23, 24, 25, 26, 27, 28, 29, 30, 31, 32, 33, 34, 35, 36, 37, 38, 39, 40, 41, 42, 43, 44, 45, 46, 47, 48, 49, 50, 51, 52, 53, 54, 55, 56, 57, 58, 59, 60, 61, 62, 63, 64, 65, 66, 67, 68, 69, 70, 71, 72, 73, 74, 75, 76, 77, 78, 79, 80, 81, 82, 83, 84, 85, 86, 87, 88, 89, 90, 91, 92, 93, 94, 95, 96, 97, 98, 99, 100, 101, 102, 103, 104, 105, 106, 107, 108, 109, 110, 111, 112, 113, 114, 115, 116, 117, 118, 119, 120, 121, 122, 123, 124, 125, 126, 127, 128, 129, 130, 131, 132, 133, 134, 135, 136, 137, 138, 139, 140, 141, 142, 143, 144, 145, 146, 147, 148, 149, 150, 151, 152, 153, 154, 155, 156, 157, 158, 159, 160, 161, 162, 163, 164, 165, 166, 167, 168, 169, 170, 171, 172, 173, 174], [1.0, 1.0, 1.0, 1.0, 1.0, 1.0, 1.0, 1.0, 1.0, 1.0, 1.0, 1.0, 1.0, 1.0, 1.0, 1.0, 1.0, 1.0, 1.0, 1.0, 1.0, 1.0, 1.0, 1.0, 1.0, 1.0, 1.0, 1.0, 1.0, 1.0, 1.0, 1.0, 1.0, 1.0, 1.0, 1.0, 1.0, 1.0, 1.0, 1.0, 1.0, 1.0, 1.0, 1.0, 1.0, 1.0, 1.0, 1.0, 1.0, 1.0, 1.0, 1.0, 1.0, 1.0, 1.0, 1.0, 1.0, 1.0, 1.0, 1.0, 1.0, 1.0, 1.0, 1.0, 1.0, 1.0, 1.0, 1.0, 1.0, 1.0, 1.0, 1.0, 1.0, 1.0, 1.0, 1.0, 1.0, 1.0, 1.0, 1.0, 1.0, 1.0, 1.0, 1.0, 1.0, 1.0, 1.0, 1.0, 1.0, 1.0, 1.0, 1.0, 1.0, 1.0, 1.0, 1.0, 1.0, 1.0, 1.0, 1.0, 1.0, 1.0, 1.0, 1.0, 1.0, 1.0, 1.0, 1.0, 1.0, 1.0, 1.0, 1.0, 1.0, 1.0, 1.0, 1.0, 1.0, 1.0, 1.0, 1.0, 1.0, 1.0, 1.0, 1.0, 1.0, 1.0, 1.0, 1.0, 1.0, 1.0, 1.0, 1.0, 1.0, 1.0, 1.0, 1.0, 1.0, 1.0, 1.0, 1.0, 1.0, 1.0, 1.0, 1.0, 1.0, 1.0, 1.0, 1.0, 1.0, 1.0, 1.0, 1.0, 1.0, 1.0, 1.0, 1.0, 1.0, 1.0, 1.0, 1.0, 1.0, 1.0, 1.0, 1.0, 1.0, 1.0, 1.0, 1.0, 1.0, 1.0, 1.0, 1.0, 1.0, 1.0, 1.0]): _vg.add([_i], _w, 'REPLACE')
_m = ob_cube_003.modifiers.new('Armature', 'ARMATURE')
_m.use_bone_envelopes = True
_m = ob_cube_003.modifiers.new('Armature.001', 'ARMATURE')
_m.object = ob_armature
ob_cube.parent = ob_armature
ob_cube.matrix_parent_inverse = Matrix(((1.0, 0.0, 0.0, 0.0), (0.0, 1.0, 0.0, 0.0), (0.0, 0.0, 1.0, 0.7239), (0.0, 0.0, 0.0, 1.0)))
ob_cube.location = (0.0, 0.0, 0.0)
ob_cube.lock_rotations_4d = False
ob_cube.empty_display_type = 'ARROWS'
ob_cube.lineart.crease_threshold = 0.0
_vg = ob_cube.vertex_groups.new(name='Bone')
for _i, _w in zip([0, 1, 2, 3, 4, 5, 6, 7, 8, 9, 10, 11, 12, 14, 15, 16, 17, 18, 19, 20, 21], [0.9997, 0.9995, 0.7129, 0.2212, 0.9997, 0.1329, 0.9962, 0.9917, 0.9955, 0.9997, 0.9995, 0.7784, 0.5338, 0.9997, 0.9964, 0.992, 0.9996, 0.9997, 0.9995, 0.9993, 0.9997]): _vg.add([_i], _w, 'REPLACE')
_vg = ob_cube.vertex_groups.new(name='Bone.001')
for _i, _w in zip([0, 1, 2, 3, 4, 5, 6, 7, 8, 9, 10, 11, 12, 13, 14, 15, 16, 17, 18, 19, 20, 21], [0.0, 0.0, 0.0, 0.0, 0.0, 0.0, 0.0, 0.0, 0.0, 0.0, 0.0, 0.0, 0.0, 0.0, 0.0, 0.0, 0.0, 0.0, 0.0, 0.0, 0.0, 0.0]): _vg.add([_i], _w, 'REPLACE')
_m = ob_cube.modifiers.new('Mirror', 'MIRROR')
_m = ob_cube.modifiers.new('Armature', 'ARMATURE')
_m.object = ob_armature
ob_lamp.location = (4.076, 1.005, 5.904)
ob_lamp.rotation_euler = (0.6503, 0.05522, 1.866)
ob_lamp.lock_rotations_4d = False
ob_lamp.empty_display_type = 'ARROWS'
ob_lamp.color = (0.0, 0.0, 0.0, 0.0)
ob_lamp.lineart.crease_threshold = 0.0
ob_camera.location = (7.481, -6.508, 5.344)
ob_camera.rotation_euler = (1.109, 0.01082, 0.8149)
ob_camera.lock_rotations_4d = False
ob_camera.empty_display_type = 'ARROWS'
ob_camera.color = (0.0, 0.0, 0.0, 0.0)
ob_camera.display_type = 'WIRE'
ob_camera.lineart.crease_threshold = 0.0

# ---- collection membership
col_collection_1.objects.link(ob_armature)
col_collection_1.objects.link(ob_cube_003)
col_collection_1.objects.link(ob_cube)
col_collection_1.objects.link(ob_lamp)
col_collection_1.objects.link(ob_camera)

# ---- scene / render settings (as saved in the file)
scene.camera = ob_camera
scene.frame_start = 2; scene.frame_end = 250; scene.frame_set(9)
scene.render.engine = 'BLENDER_EEVEE_NEXT'
scene.render.resolution_percentage = 50
scene.render.dither_intensity = 0.0
scene.cycles.use_denoising = False
scene.cycles.samples = 128
scene.cycles.sampling_pattern = 'TABULATED_SOBOL'
scene.cycles.light_sampling_threshold = 0.0
scene.cycles.use_adaptive_sampling = False
scene.cycles.use_light_tree = False
scene.cycles.blur_glossy = 0.0
scene.cycles.sample_clamp_indirect = 0.0
scene.view_settings.view_transform = 'Standard'
bpy.context.view_layer.update()
